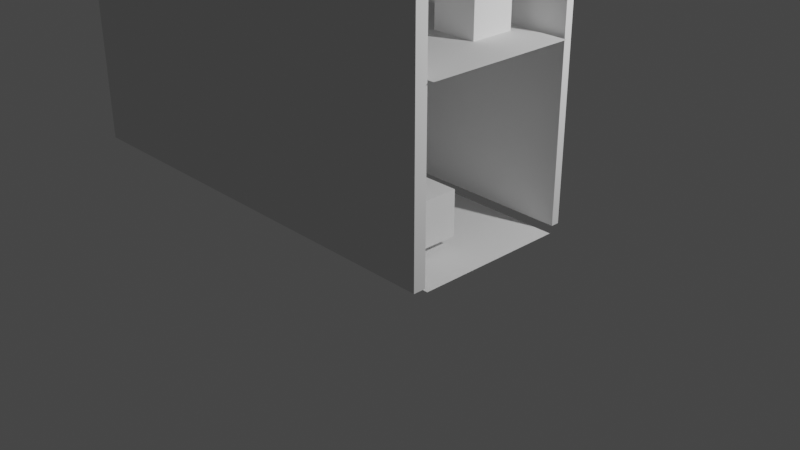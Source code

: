 # Source: myrack.blend  (saved by Blender 2.92.15; exported with 4.5.12 LTS)
import bpy
from mathutils import Matrix  # noqa: F401  (used for matrix-valued properties, if any)

bpy.ops.wm.read_factory_settings(use_empty=True)
scene = bpy.context.scene
scene.name = 'Scene'

# ---- collections
col_collection = bpy.data.collections.new('Collection'); scene.collection.children.link(col_collection)

# ---- materials (node trees are filled in below, after node groups)
mat_material = bpy.data.materials.new('Material')
mat_material.alpha_threshold = 0.0
mat_material.use_transparent_shadow = False
mat_material.line_color = (0.0, 0.0, 0.0, 1.0)

# ---- material node trees
mat_material.use_nodes = True; mat_material.node_tree.nodes.clear()
_N = mat_material.node_tree.nodes; _L = mat_material.node_tree.links
n0 = _N.new('ShaderNodeOutputMaterial'); n0.name = 'Material Output'; n0.location = (300, 300)
n1 = _N.new('ShaderNodeBsdfPrincipled'); n1.name = 'Principled BSDF'; n1.location = (10, 300)
n1.distribution = 'GGX'
n1.subsurface_method = 'BURLEY'
n1.inputs[2].default_value = 0.4
n1.inputs[3].default_value = 1.45
n1.inputs[27].default_value = (0.0, 0.0, 0.0, 1.0)
n1.inputs[28].default_value = 1.0
_L.new(n1.outputs[0], n0.inputs[0])
n0.is_active_output = True

# ---- world
world_world = bpy.data.worlds.new('World'); scene.world = world_world
world_world.use_nodes = True; world_world.node_tree.nodes.clear()
_N = world_world.node_tree.nodes; _L = world_world.node_tree.links
n0 = _N.new('ShaderNodeOutputWorld'); n0.name = 'World Output'; n0.location = (300, 300)
n1 = _N.new('ShaderNodeBackground'); n1.name = 'Background'; n1.location = (10, 300)
n1.inputs[0].default_value = (0.05088, 0.05088, 0.05088, 1.0)
_L.new(n1.outputs[0], n0.inputs[0])
n0.is_active_output = True
world_world.color = (0.05088, 0.05088, 0.05088)
world_world.use_sun_shadow = False
world_world.sun_shadow_jitter_overblur = 0.0

# ---- cameras
cam_camera = bpy.data.cameras.new('Camera')
cam_camera.clip_end = 100.0
cam_camera.ortho_scale = 7.314

# ---- lights
light_light = bpy.data.lights.new('Light', 'POINT')
light_light.transmission_factor = 0.0
light_light.energy = 1000.0
light_light.shadow_soft_size = 0.1
light_light.shadow_maximum_resolution = 0.006
light_light.use_absolute_resolution = True

# ---- meshes
me_cube = bpy.data.meshes.new('Cube')
me_cube.from_pydata([(1.0, 1.0, 1.0), (1.0, 1.0, -1.0), (1.0, -1.0, 1.0), (1.0, -1.0, -1.0), (-1.0, 1.0, 1.0), (-1.0, 1.0, -1.0), (-1.0, -1.0, 1.0), (-1.0, -1.0, -1.0)], [], [(0, 4, 6, 2), (3, 2, 6, 7), (7, 6, 4, 5), (5, 1, 3, 7), (1, 0, 2, 3), (5, 4, 0, 1)])
_uv = me_cube.uv_layers.new(name='UVMap')
_uv.uv.foreach_set('vector', [0.625, 0.5, 0.875, 0.5, 0.875, 0.75, 0.625, 0.75, 0.375, 0.75, 0.625, 0.75, 0.625, 1.0, 0.375, 1.0, 0.375, 0.0, 0.625, 0.0, 0.625, 0.25, 0.375, 0.25, 0.125, 0.5, 0.375, 0.5, 0.375, 0.75, 0.125, 0.75, 0.375, 0.5, 0.625, 0.5, 0.625, 0.75, 0.375, 0.75, 0.375, 0.25, 0.625, 0.25, 0.625, 0.5, 0.375, 0.5])
me_cube.materials.append(mat_material)
me_cube.use_remesh_preserve_volume = False
me_cube.use_remesh_preserve_attributes = False
me_cube.use_mirror_vertex_groups = False
me_cube.update()
me_cube_001 = bpy.data.meshes.new('Cube.001')
me_cube_001.from_pydata([(-1.0, -1.0, -1.0), (-1.0, -1.0, 1.0), (-1.0, 1.0, -1.0), (-1.0, 1.0, 1.0), (1.0, -1.0, -1.0), (1.0, -1.0, 1.0), (1.0, 1.0, -1.0), (1.0, 1.0, 1.0)], [], [(0, 1, 3, 2), (2, 3, 7, 6), (6, 7, 5, 4), (4, 5, 1, 0), (2, 6, 4, 0), (7, 3, 1, 5)])
_uv = me_cube_001.uv_layers.new(name='UVMap')
_uv.uv.foreach_set('vector', [0.375, 0.0, 0.625, 0.0, 0.625, 0.25, 0.375, 0.25, 0.375, 0.25, 0.625, 0.25, 0.625, 0.5, 0.375, 0.5, 0.375, 0.5, 0.625, 0.5, 0.625, 0.75, 0.375, 0.75, 0.375, 0.75, 0.625, 0.75, 0.625, 1.0, 0.375, 1.0, 0.125, 0.5, 0.375, 0.5, 0.375, 0.75, 0.125, 0.75, 0.625, 0.5, 0.875, 0.5, 0.875, 0.75, 0.625, 0.75])
me_cube_001.use_remesh_fix_poles = True
me_cube_001.use_remesh_preserve_attributes = False
me_cube_001.use_mirror_vertex_groups = False
me_cube_001.update()
me_plane_001 = bpy.data.meshes.new('Plane.001')
me_plane_001.from_pydata([(-1.0, -1.0, 0.0), (1.0, -1.0, 0.0), (-1.0, 1.0, 0.0), (1.0, 1.0, 0.0)], [], [(0, 1, 3, 2)])
_uv = me_plane_001.uv_layers.new(name='UVMap')
_uv.uv.foreach_set('vector', [0.0, 0.0, 1.0, 0.0, 1.0, 1.0, 0.0, 1.0])
me_plane_001.use_remesh_fix_poles = True
me_plane_001.use_remesh_preserve_attributes = False
me_plane_001.use_mirror_vertex_groups = False
me_plane_001.update()
me_plane_002 = bpy.data.meshes.new('Plane.002')
me_plane_002.from_pydata([(-1.0, -1.0, 0.0), (1.0, -1.0, 0.0), (-1.0, 1.0, 0.0), (1.0, 1.0, 0.0)], [], [(0, 1, 3, 2)])
_uv = me_plane_002.uv_layers.new(name='UVMap')
_uv.uv.foreach_set('vector', [0.0, 0.0, 1.0, 0.0, 1.0, 1.0, 0.0, 1.0])
me_plane_002.use_remesh_fix_poles = True
me_plane_002.use_remesh_preserve_attributes = False
me_plane_002.use_mirror_vertex_groups = False
me_plane_002.update()
me_cube_002 = bpy.data.meshes.new('Cube.002')
me_cube_002.from_pydata([(-1.0, -1.0, -1.0), (-1.0, -1.0, 1.0), (-1.0, 1.0, -1.0), (-1.0, 1.0, 1.0), (1.0, -1.0, -1.0), (1.0, -1.0, 1.0), (1.0, 1.0, -1.0), (1.0, 1.0, 1.0)], [], [(0, 1, 3, 2), (2, 3, 7, 6), (6, 7, 5, 4), (4, 5, 1, 0), (2, 6, 4, 0), (7, 3, 1, 5)])
_uv = me_cube_002.uv_layers.new(name='UVMap')
_uv.uv.foreach_set('vector', [0.375, 0.0, 0.625, 0.0, 0.625, 0.25, 0.375, 0.25, 0.375, 0.25, 0.625, 0.25, 0.625, 0.5, 0.375, 0.5, 0.375, 0.5, 0.625, 0.5, 0.625, 0.75, 0.375, 0.75, 0.375, 0.75, 0.625, 0.75, 0.625, 1.0, 0.375, 1.0, 0.125, 0.5, 0.375, 0.5, 0.375, 0.75, 0.125, 0.75, 0.625, 0.5, 0.875, 0.5, 0.875, 0.75, 0.625, 0.75])
me_cube_002.use_remesh_fix_poles = True
me_cube_002.use_remesh_preserve_attributes = False
me_cube_002.use_mirror_vertex_groups = False
me_cube_002.update()
me_cube_003 = bpy.data.meshes.new('Cube.003')
me_cube_003.from_pydata([(-1.0, -1.0, -1.0), (-1.0, -1.0, 1.0), (-1.0, 1.0, -1.0), (-1.0, 1.0, 1.0), (1.0, -1.0, -1.0), (1.0, -1.0, 1.0), (1.0, 1.0, -1.0), (1.0, 1.0, 1.0)], [], [(0, 1, 3, 2), (2, 3, 7, 6), (6, 7, 5, 4), (4, 5, 1, 0), (2, 6, 4, 0), (7, 3, 1, 5)])
_uv = me_cube_003.uv_layers.new(name='UVMap')
_uv.uv.foreach_set('vector', [0.375, 0.0, 0.625, 0.0, 0.625, 0.25, 0.375, 0.25, 0.375, 0.25, 0.625, 0.25, 0.625, 0.5, 0.375, 0.5, 0.375, 0.5, 0.625, 0.5, 0.625, 0.75, 0.375, 0.75, 0.375, 0.75, 0.625, 0.75, 0.625, 1.0, 0.375, 1.0, 0.125, 0.5, 0.375, 0.5, 0.375, 0.75, 0.125, 0.75, 0.625, 0.5, 0.875, 0.5, 0.875, 0.75, 0.625, 0.75])
me_cube_003.use_remesh_fix_poles = True
me_cube_003.use_remesh_preserve_attributes = False
me_cube_003.use_mirror_vertex_groups = False
me_cube_003.update()

# ---- objects
ob_cube = bpy.data.objects.new('Cube', me_cube)
ob_light = bpy.data.objects.new('Light', light_light)
ob_camera = bpy.data.objects.new('Camera', cam_camera)
ob_cube_001 = bpy.data.objects.new('Cube.001', me_cube_001)
ob_plane = bpy.data.objects.new('Plane', me_plane_001)
ob_plane_001 = bpy.data.objects.new('Plane.001', me_plane_002)
ob_cube_002 = bpy.data.objects.new('Cube.002', me_cube_002)
ob_cube_003 = bpy.data.objects.new('Cube.003', me_cube_003)

# ---- transforms, parenting, visibility, modifiers, constraints
ob_cube.location = (-2.883, -0.09184, 2.881)
ob_cube.scale = (3.015, 0.05365, 1.702)
ob_cube.lock_rotations_4d = False
ob_cube.empty_display_type = 'ARROWS'
ob_cube.lineart.crease_threshold = 0.0
ob_light.location = (4.076, 1.005, 5.904)
ob_light.rotation_euler = (0.6503, 0.05522, 1.866)
ob_light.lock_rotations_4d = False
ob_light.empty_display_type = 'ARROWS'
ob_light.color = (0.0, 0.0, 0.0, 0.0)
ob_light.lineart.crease_threshold = 0.0
ob_camera.location = (7.359, -9.395, 6.965)
ob_camera.rotation_euler = (1.109, 0.0, 0.8149)
ob_camera.lock_rotations_4d = False
ob_camera.empty_display_type = 'ARROWS'
ob_camera.color = (0.0, 0.0, 0.0, 0.0)
ob_camera.display_type = 'WIRE'
ob_camera.lineart.crease_threshold = 0.0
ob_cube_001.location = (-2.826, -2.332, 2.82)
ob_cube_001.scale = (2.99, 0.08021, 1.647)
ob_cube_001.lineart.crease_threshold = 0.0
ob_plane.location = (-2.802, -1.225, 3.457)
ob_plane.scale = (3.026, 1.0, 1.864)
ob_plane.lineart.crease_threshold = 0.0
ob_plane_001.location = (-2.802, -1.208, 1.11)
ob_plane_001.scale = (2.957, 1.0, 2.957)
ob_plane_001.lineart.crease_threshold = 0.0
ob_cube_002.location = (-0.7052, -0.7052, 3.72)
ob_cube_002.scale = (0.2948, 0.2948, 0.2948)
ob_cube_002.lineart.crease_threshold = 0.0
ob_cube_003.location = (-0.707, -1.521, 1.514)
ob_cube_003.scale = (0.293, 0.293, 0.293)
ob_cube_003.lineart.crease_threshold = 0.0

# ---- collection membership
col_collection.objects.link(ob_cube)
col_collection.objects.link(ob_light)
col_collection.objects.link(ob_camera)
col_collection.objects.link(ob_cube_001)
col_collection.objects.link(ob_plane)
col_collection.objects.link(ob_plane_001)
col_collection.objects.link(ob_cube_002)
col_collection.objects.link(ob_cube_003)

# ---- scene / render settings (as saved in the file)
scene.camera = ob_camera
scene.frame_start = 1; scene.frame_end = 250; scene.frame_set(1)
scene.render.engine = 'BLENDER_EEVEE_NEXT'
scene.cycles.use_denoising = False
scene.cycles.samples = 128
scene.cycles.sampling_pattern = 'TABULATED_SOBOL'
scene.cycles.use_adaptive_sampling = False
scene.cycles.use_light_tree = False
scene.view_settings.view_transform = 'Filmic'
bpy.context.view_layer.update()
